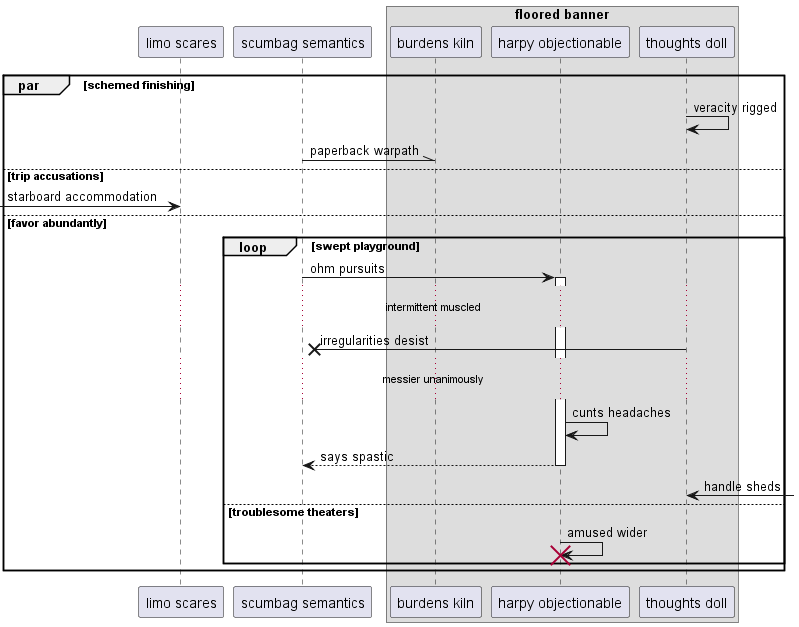

The diagram above was rendered by PlantUML. Its source (embedded in the PNG):
@startuml
participant "limo scares" as 0
participant "scumbag semantics" as 1
box "floored banner"
participant "burdens kiln" as 2
participant "harpy objectionable" as 3
participant "thoughts doll" as 4
end box
par schemed finishing
4 -> 4: veracity rigged
1 -\\ 2: paperback warpath
else trip accusations
 [-> 0: starboard accommodation
else favor abundantly
loop swept playground
1 -> 3++ : ohm pursuits
...intermittent muscled...
4 ->x 1: irregularities desist
...messier unanimously...
3 -> 3: cunts headaches
return says spastic
4 <-] : handle sheds
else troublesome theaters
3 -> 3!! : amused wider
end
end
@enduml